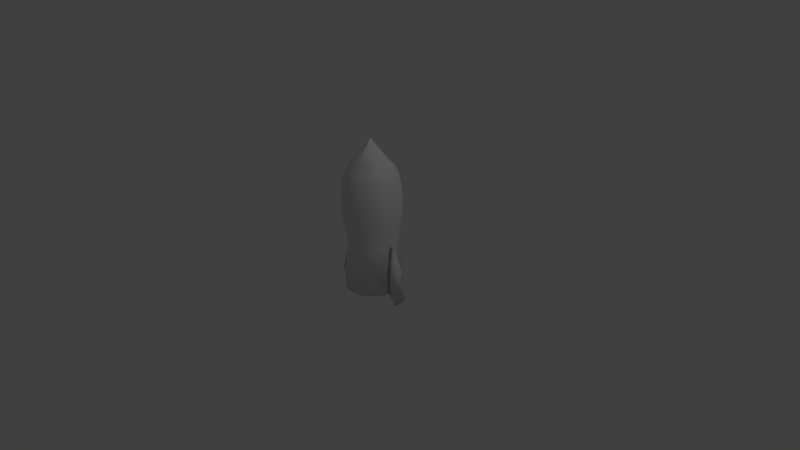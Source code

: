 # Source: rocket.blend  (saved by Blender 2.69.0; exported with 4.5.12 LTS)
import bpy
from mathutils import Matrix  # noqa: F401  (used for matrix-valued properties, if any)

bpy.ops.wm.read_factory_settings(use_empty=True)
scene = bpy.context.scene
scene.name = 'Scene'

# ---- collections
col_collection_1 = bpy.data.collections.new('Collection 1'); scene.collection.children.link(col_collection_1)

# ---- world
world_world = bpy.data.worlds.new('World'); scene.world = world_world
world_world.color = (0.05088, 0.05088, 0.05088)
world_world.use_sun_shadow = False
world_world.sun_shadow_jitter_overblur = 0.0
world_world.cycles.sampling_method = 'MANUAL'
world_world.cycles.sample_map_resolution = 256

# ---- cameras
cam_camera = bpy.data.cameras.new('Camera')
cam_camera.clip_end = 100.0
cam_camera.lens = 35.0
cam_camera.sensor_width = 32.0
cam_camera.sensor_height = 18.0
cam_camera.ortho_scale = 7.314
cam_camera.dof.focus_distance = 0.0
cam_camera.dof.aperture_fstop = 128.0

# ---- lights
light_lamp = bpy.data.lights.new('Lamp', 'POINT')
light_lamp.transmission_factor = 0.0
light_lamp.cutoff_distance = 30.0
light_lamp.energy = 100.0
light_lamp.shadow_buffer_clip_start = 1.001
light_lamp.shadow_soft_size = 0.1
light_lamp.shadow_maximum_resolution = 0.006
light_lamp.use_absolute_resolution = True
light_lamp.cycles.use_multiple_importance_sampling = False

# ---- meshes
me_cylinder = bpy.data.meshes.new('Cylinder')
me_cylinder.from_pydata([(4.573e-08, 0.3195, -0.538), (-0.006988, 3.816e-07, 0.8346), (0.06234, 0.3134, -0.538), (0.1223, 0.2952, -0.538), (0.1775, 0.2657, -0.538), (0.2259, 0.2259, -0.538), (0.2657, 0.1775, -0.538), (0.2952, 0.1223, -0.538), (0.3134, 0.06234, -0.538), (0.3195, 2.369e-07, -0.538), (0.3134, -0.06234, -0.538), (0.2952, -0.1223, -0.538), (0.2657, -0.1775, -0.538), (0.2259, -0.2259, -0.538), (0.1775, -0.2657, -0.538), (0.1223, -0.2952, -0.538), (0.06234, -0.3134, -0.538), (-5.839e-08, -0.3195, -0.538), (3.826e-08, 0.3704, -0.2539), (-0.006988, 0.3926, 0.06369), (-0.006988, 0.3544, 0.3397), (-0.006988, 0.2989, 0.4523), (-0.009245, 0.204, 0.5357), (0.0547, 0.2009, 0.5346), (0.05675, 0.2932, 0.4482), (0.06216, 0.3476, 0.3397), (0.0696, 0.385, 0.06369), (0.07227, 0.3633, -0.2539), (0.09956, 0.1918, 0.5314), (0.1128, 0.2762, 0.4482), (0.1286, 0.3274, 0.3397), (0.1432, 0.3627, 0.06369), (0.1418, 0.3423, -0.2539), (0.1388, 0.1769, 0.5314), (0.1645, 0.2486, 0.4482), (0.1899, 0.2947, 0.3397), (0.2111, 0.3264, 0.06369), (0.2058, 0.308, -0.2539), (0.1779, 0.1568, 0.533), (0.2098, 0.2114, 0.4482), (0.2436, 0.2506, 0.3397), (0.2706, 0.2776, 0.06369), (0.2619, 0.2619, -0.2539), (0.2171, 0.1211, 0.533), (0.247, 0.1661, 0.4482), (0.2877, 0.1969, 0.3397), (0.3194, 0.2181, 0.06369), (0.308, 0.2058, -0.2539), (0.2305, 0.07113, 0.533), (0.2746, 0.1144, 0.4482), (0.3205, 0.1356, 0.3397), (0.3557, 0.1502, 0.06369), (0.3422, 0.1418, -0.2539), (0.2367, 0.03098, 0.533), (0.2916, 0.05832, 0.4482), (0.3406, 0.06914, 0.3397), (0.378, 0.07658, 0.06369), (0.3633, 0.07227, -0.2539), (0.2407, -0.001256, 0.533), (0.2974, 2.349e-07, 0.4482), (0.3474, 1.81e-07, 0.3397), (0.3856, 1.962e-07, 0.06369), (0.3704, 2.763e-07, -0.2539), (0.2344, -0.03483, 0.533), (0.2916, -0.05832, 0.4482), (0.3406, -0.06914, 0.3397), (0.378, -0.07658, 0.06369), (0.3633, -0.07227, -0.2539), (0.2213, -0.07634, 0.5369), (0.2746, -0.1144, 0.4482), (0.3205, -0.1356, 0.3397), (0.3557, -0.1502, 0.06369), (0.3423, -0.1418, -0.2539), (0.2055, -0.1177, 0.5401), (0.247, -0.1661, 0.4482), (0.2877, -0.1969, 0.3397), (0.3194, -0.2181, 0.06369), (0.308, -0.2058, -0.2539), (0.1817, -0.1614, 0.5408), (0.2098, -0.2114, 0.4482), (0.2436, -0.2506, 0.3397), (0.2706, -0.2776, 0.06369), (0.2619, -0.2619, -0.2539), (0.1426, -0.1814, 0.5431), (0.1645, -0.2486, 0.4482), (0.1899, -0.2947, 0.3397), (0.2111, -0.3264, 0.06369), (0.2058, -0.308, -0.2539), (0.09477, -0.1963, 0.5431), (0.1128, -0.2762, 0.4482), (0.1286, -0.3274, 0.3397), (0.1432, -0.3627, 0.06369), (0.1418, -0.3422, -0.2539), (0.04207, -0.2055, 0.544), (0.05675, -0.2932, 0.4482), (0.06216, -0.3476, 0.3397), (0.0696, -0.385, 0.06369), (0.07227, -0.3633, -0.2539), (-0.006988, -0.2086, 0.5357), (-0.006988, -0.2989, 0.4523), (-0.006988, -0.3544, 0.3397), (-0.006988, -0.3926, 0.06369), (-8.245e-08, -0.3704, -0.2539), (7.579e-08, 0.3763, -1.172), (0.07342, 0.3691, -1.172), (0.144, 0.3477, -1.172), (0.2091, 0.3129, -1.172), (0.2661, 0.2661, -1.172), (0.3129, 0.2091, -1.172), (0.3477, 0.144, -1.172), (0.3691, 0.07342, -1.172), (0.3763, 2.225e-07, -1.172), (0.3691, -0.07342, -1.172), (0.3477, -0.144, -1.172), (0.3129, -0.2091, -1.172), (0.2661, -0.2661, -1.172), (0.2091, -0.3129, -1.172), (0.144, -0.3477, -1.172), (0.07342, -0.3691, -1.172), (-4.684e-08, -0.3763, -1.172), (0.4311, -0.08877, -0.8748), (0.4751, -0.06944, -1.319), (0.4264, 0.09856, -0.8798), (0.4618, 0.07556, -1.319), (0.5192, 0.0001164, -0.8574), (0.4114, 0.001315, -0.5654), (0.6105, 2.225e-07, -1.172)], [(66, 9), (126, 111)], [(22, 1, 23), (0, 18, 27, 2), (18, 19, 26, 27), (19, 20, 25, 26), (20, 21, 24, 25), (21, 22, 23, 24), (2, 27, 32, 3), (27, 26, 31, 32), (26, 25, 30, 31), (25, 24, 29, 30), (24, 23, 28, 29), (3, 32, 37, 4), (32, 31, 36, 37), (31, 30, 35, 36), (30, 29, 34, 35), (29, 28, 33, 34), (4, 37, 42, 5), (37, 36, 41, 42), (36, 35, 40, 41), (35, 34, 39, 40), (34, 33, 38, 39), (5, 42, 47, 6), (42, 41, 46, 47), (41, 40, 45, 46), (40, 39, 44, 45), (39, 38, 43, 44), (6, 47, 52, 7), (47, 46, 51, 52), (46, 45, 50, 51), (45, 44, 49, 50), (44, 43, 48, 49), (7, 52, 57, 8), (52, 51, 56, 57), (51, 50, 55, 56), (50, 49, 54, 55), (49, 48, 53, 54), (8, 57, 62, 9), (57, 56, 61, 62), (56, 55, 60, 61), (55, 54, 59, 60), (54, 53, 58, 59), (9, 62, 67, 10), (62, 61, 66, 67), (61, 60, 65, 66), (60, 59, 64, 65), (59, 58, 63, 64), (10, 67, 72, 11), (67, 66, 71, 72), (66, 65, 70, 71), (65, 64, 69, 70), (64, 63, 68, 69), (11, 72, 77, 12), (72, 71, 76, 77), (71, 70, 75, 76), (70, 69, 74, 75), (69, 68, 73, 74), (12, 77, 82, 13), (77, 76, 81, 82), (76, 75, 80, 81), (75, 74, 79, 80), (74, 73, 78, 79), (13, 82, 87, 14), (82, 81, 86, 87), (81, 80, 85, 86), (80, 79, 84, 85), (79, 78, 83, 84), (14, 87, 92, 15), (87, 86, 91, 92), (86, 85, 90, 91), (85, 84, 89, 90), (84, 83, 88, 89), (15, 92, 97, 16), (92, 91, 96, 97), (91, 90, 95, 96), (90, 89, 94, 95), (89, 88, 93, 94), (16, 97, 102, 17), (97, 96, 101, 102), (96, 95, 100, 101), (95, 94, 99, 100), (94, 93, 98, 99), (23, 1, 28), (28, 1, 33), (33, 1, 38), (38, 1, 43), (43, 1, 48), (48, 1, 53), (53, 1, 58), (58, 1, 63), (63, 1, 68), (68, 1, 73), (73, 1, 78), (78, 1, 83), (83, 1, 88), (88, 1, 93), (93, 1, 98), (7, 8, 110, 109), (0, 2, 104, 103), (6, 7, 109, 108), (5, 6, 108, 107), (16, 17, 119, 118), (4, 5, 107, 106), (15, 16, 118, 117), (3, 4, 106, 105), (14, 15, 117, 116), (111, 123, 110), (2, 3, 105, 104), (13, 14, 116, 115), (123, 111, 121), (12, 13, 115, 114), (112, 121, 111), (11, 12, 114, 113), (123, 121, 126), (120, 125, 124), (10, 11, 113, 112), (120, 124, 121), (125, 120, 9), (9, 10, 112, 111), (120, 112, 9), (120, 121, 112), (8, 9, 111, 110), (9, 110, 122), (124, 126, 121), (122, 125, 9), (122, 110, 123), (125, 122, 124), (122, 123, 124), (124, 123, 126), (119, 103, 104, 105, 106, 107, 108, 109, 110, 111, 112, 113, 114, 115, 116, 117, 118)])
me_cylinder.polygons.foreach_set('use_smooth', [1, 1, 1, 1, 1, 1, 1, 1, 1, 1, 1, 1, 1, 1, 1, 1, 1, 1, 1, 1, 1, 1, 1, 1, 1, 1, 1, 1, 1, 1, 1, 1, 1, 1, 1, 1, 1, 1, 1, 1, 1, 1, 1, 1, 1, 1, 1, 1, 1, 1, 1, 1, 1, 1, 1, 1, 1, 1, 1, 1, 1, 1, 1, 1, 1, 1, 1, 1, 1, 1, 1, 1, 1, 1, 1, 1, 1, 1, 1, 1, 1, 1, 1, 1, 1, 1, 1, 1, 1, 1, 1, 1, 1, 1, 1, 1, 1, 1, 1, 1, 1, 1, 1, 1, 1, 1, 1, 1, 1, 1, 1, 1, 1, 1, 1, 1, 1, 1, 1, 1, 1, 1, 1, 1, 1, 1, 1, 1, 0])
me_cylinder.use_remesh_preserve_volume = False
me_cylinder.use_remesh_preserve_attributes = False
me_cylinder.use_mirror_vertex_groups = False
me_cylinder.update()

# ---- objects
ob_cylinder = bpy.data.objects.new('Cylinder', me_cylinder)
ob_lamp = bpy.data.objects.new('Lamp', light_lamp)
ob_camera = bpy.data.objects.new('Camera', cam_camera)

# ---- transforms, parenting, visibility, modifiers, constraints
ob_cylinder.location = (0.004426, -2.379e-09, 0.01771)
ob_cylinder.lineart.crease_threshold = 0.0
_m = ob_cylinder.modifiers.new('Mirror', 'MIRROR')
ob_lamp.location = (4.085, 1.005, 5.16)
ob_lamp.rotation_euler = (0.6503, 0.05522, 1.866)
ob_lamp.lock_rotations_4d = False
ob_lamp.empty_display_type = 'ARROWS'
ob_lamp.color = (0.0, 0.0, 0.0, 0.0)
ob_lamp.lineart.crease_threshold = 0.0
ob_camera.location = (7.49, -6.508, 4.6)
ob_camera.rotation_euler = (1.109, 0.01082, 0.8149)
ob_camera.lock_rotations_4d = False
ob_camera.empty_display_type = 'ARROWS'
ob_camera.color = (0.0, 0.0, 0.0, 0.0)
ob_camera.display_type = 'WIRE'
ob_camera.lineart.crease_threshold = 0.0

# ---- collection membership
col_collection_1.objects.link(ob_cylinder)
col_collection_1.objects.link(ob_lamp)
col_collection_1.objects.link(ob_camera)

# ---- scene / render settings (as saved in the file)
scene.camera = ob_camera
scene.frame_start = 1; scene.frame_end = 250; scene.frame_set(1)
scene.render.engine = 'BLENDER_EEVEE_NEXT'
scene.render.image_settings.compression = 90
scene.render.resolution_percentage = 50
scene.render.dither_intensity = 0.0
scene.cycles.use_denoising = False
scene.cycles.samples = 10
scene.cycles.sampling_pattern = 'TABULATED_SOBOL'
scene.cycles.light_sampling_threshold = 0.0
scene.cycles.use_adaptive_sampling = False
scene.cycles.use_light_tree = False
scene.cycles.blur_glossy = 0.0
scene.cycles.volume_bounces = 1
scene.cycles.pixel_filter_type = 'GAUSSIAN'
scene.cycles.sample_clamp_indirect = 0.0
scene.view_settings.view_transform = 'Standard'
bpy.context.view_layer.update()
